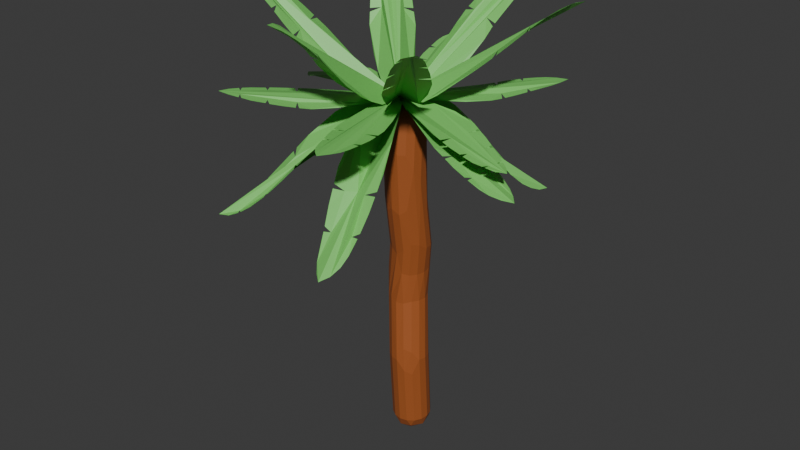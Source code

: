 # Source: TallPalm.blend  (saved by Blender 4.3.34; exported with 4.5.12 LTS)
import bpy
from mathutils import Matrix  # noqa: F401  (used for matrix-valued properties, if any)

bpy.ops.wm.read_factory_settings(use_empty=True)
scene = bpy.context.scene
scene.name = 'Scene'

# ---- collections
col_collection = bpy.data.collections.new('Collection'); scene.collection.children.link(col_collection)

# ---- materials (node trees are filled in below, after node groups)
mat_material_001 = bpy.data.materials.new('Material.001')
mat_material_003 = bpy.data.materials.new('Material.003')

# ---- material node trees
mat_material_001.use_nodes = True; mat_material_001.node_tree.nodes.clear()
_N = mat_material_001.node_tree.nodes; _L = mat_material_001.node_tree.links
n0 = _N.new('ShaderNodeBsdfPrincipled'); n0.name = 'Principled BSDF'; n0.location = (10, 300)
n0.inputs[0].default_value = (0.3825, 0.1027, 0.02387, 1.0)
n1 = _N.new('ShaderNodeOutputMaterial'); n1.name = 'Material Output'; n1.location = (300, 300)
_L.new(n0.outputs[0], n1.inputs[0])
n1.is_active_output = True
mat_material_003.use_nodes = True; mat_material_003.node_tree.nodes.clear()
_N = mat_material_003.node_tree.nodes; _L = mat_material_003.node_tree.links
n0 = _N.new('ShaderNodeBsdfPrincipled'); n0.name = 'Principled BSDF'; n0.location = (10, 300)
n0.inputs[0].default_value = (0.1954, 0.6351, 0.1344, 1.0)
n1 = _N.new('ShaderNodeOutputMaterial'); n1.name = 'Material Output'; n1.location = (300, 300)
_L.new(n0.outputs[0], n1.inputs[0])
n1.is_active_output = True

# ---- world
world_world = bpy.data.worlds.new('World'); scene.world = world_world
world_world.use_nodes = True; world_world.node_tree.nodes.clear()
_N = world_world.node_tree.nodes; _L = world_world.node_tree.links
n0 = _N.new('ShaderNodeOutputWorld'); n0.name = 'World Output'; n0.location = (300, 300)
n1 = _N.new('ShaderNodeBackground'); n1.name = 'Background'; n1.location = (10, 300)
n1.inputs[0].default_value = (0.05088, 0.05088, 0.05088, 1.0)
_L.new(n1.outputs[0], n0.inputs[0])
n0.is_active_output = True
world_world.color = (0.05088, 0.05088, 0.05088)
world_world.sun_shadow_jitter_overblur = 0.0

# ---- meshes
me_plane = bpy.data.meshes.new('Plane')
me_plane.from_pydata([(-0.07809, -0.002793, 4.223), (1.776e-15, -0.1143, 6.954), (1.776e-15, -0.03959, 4.877), (1.776e-15, -0.0928, 5.185), (1.776e-15, -0.1291, 5.512), (1.776e-15, -0.1463, 5.875), (1.776e-15, -0.1598, 6.264), (1.776e-15, -0.1413, 6.623), (0.01793, -0.09291, 3.137), (1.776e-15, 2.235e-08, 1.822)], [(7, 1), (0, 2), (2, 3), (3, 4), (4, 5), (5, 6), (6, 7), (8, 0), (9, 8)], [])
_uv = me_plane.uv_layers.new(name='UVMap')
_uv.uv.foreach_set('vector', [])
me_plane.materials.append(mat_material_001)
me_plane.update()
me_plane_063 = bpy.data.meshes.new('Plane.063')
me_plane_063.from_pydata([(-0.1099, -0.666, 23.21), (2.482, 0.6978, 21.74), (1.3, 1.88, 21.74), (3.773, 3.099, 19.49), (2.926, 1.242, 20.85), (3.416, 1.993, 19.94), (3.707, 2.684, 19.55), (3.357, 3.033, 19.55), (2.657, 2.753, 19.94), (1.876, 2.291, 20.85), (0.8321, 1.312, 22.52), (0.2887, 0.493, 23.12), (-0.03694, -0.2433, 23.21), (0.3128, -0.5931, 23.21), (1.049, -0.2686, 23.13), (1.883, 0.2588, 22.53), (2.306, 2.54, 20.3), (2.429, 2.319, 20.29), (2.209, 2.482, 20.42), (3.131, 1.56, 20.42), (2.972, 1.776, 20.29), (3.192, 1.654, 20.3), (1.623, 2.11, 21.24), (1.871, 1.769, 21.21), (1.551, 2.059, 21.35), (2.675, 0.9349, 21.35), (2.39, 1.25, 21.21), (2.73, 1.003, 21.24), (2.973, 2.916, 19.72), (3.585, 2.304, 19.72), (0.57, 0.9161, 22.88), (1.476, 0.007319, 22.89), (-0.1099, -0.666, 23.21), (3.174, -0.6185, 24.94), (2.667, 1.036, 24.89), (5.941, 1.108, 27.28), (4.069, -0.218, 25.8), (5.038, 0.3058, 26.77), (5.679, 0.7877, 27.23), (5.495, 1.235, 27.12), (4.62, 1.278, 26.55), (3.529, 1.181, 25.66), (1.813, 0.655, 24.11), (0.8272, 0.1433, 23.33), (0.1646, -0.3364, 23.21), (0.2926, -0.8142, 23.21), (1.106, -0.8961, 23.34), (2.215, -0.8065, 24.14), (4.131, 1.231, 26.17), (4.163, 0.9989, 26.24), (3.995, 1.219, 26.06), (4.497, 0.01785, 26.25), (4.462, 0.2971, 26.36), (4.618, 0.083, 26.37), (3.152, 1.121, 25.33), (3.242, 0.7209, 25.43), (3.045, 1.103, 25.23), (3.569, -0.4439, 25.31), (3.491, 0.01286, 25.48), (3.681, -0.3935, 25.42), (5.039, 1.292, 26.84), (5.369, 0.5113, 27.04), (1.319, 0.3912, 23.67), (1.654, -0.8547, 23.69), (-0.1099, -0.666, 23.21), (-0.1097, 2.562, 21.74), (-1.724, 2.129, 21.74), (-1.724, 5.356, 19.49), (-0.4388, 3.428, 20.85), (-0.9164, 4.418, 19.95), (-1.394, 5.082, 19.55), (-1.872, 4.954, 19.55), (-1.954, 4.14, 19.95), (-1.872, 3.044, 20.85), (-1.395, 1.262, 22.53), (-0.9171, 0.2718, 23.13), (-0.4395, -0.3915, 23.21), (0.03829, -0.2635, 23.21), (0.1194, 0.552, 23.12), (0.0368, 1.651, 22.52), (-1.918, 3.661, 20.3), (-1.666, 3.658, 20.3), (-1.908, 3.524, 20.42), (-0.6477, 3.861, 20.42), (-0.9246, 3.857, 20.3), (-0.7074, 3.985, 20.3), (-1.807, 2.644, 21.24), (-1.391, 2.696, 21.21), (-1.789, 2.529, 21.35), (-0.2535, 2.941, 21.35), (-0.6816, 2.886, 21.21), (-0.2946, 3.049, 21.24), (-1.125, 4.709, 19.74), (-1.389, 4.687, 19.67), (-1.185, 4.792, 19.68), (-1.908, 4.598, 19.68), (-1.679, 4.61, 19.67), (-1.918, 4.496, 19.74), (-0.1099, -0.666, 23.21), (-0.1104, -3.893, 21.65), (1.504, -3.461, 21.65), (1.504, -6.688, 19.01), (0.219, -4.76, 20.6), (0.6966, -5.75, 19.53), (1.174, -6.414, 19.08), (1.652, -6.286, 19.08), (1.734, -5.472, 19.53), (1.652, -4.376, 20.6), (1.175, -2.594, 22.52), (0.6973, -1.604, 23.13), (0.2197, -0.9405, 23.21), (-0.2581, -1.069, 23.21), (-0.3281, -1.892, 23.12), (-0.2474, -2.988, 22.51), (1.698, -4.993, 19.95), (1.446, -4.99, 19.94), (1.688, -4.856, 20.08), (0.428, -5.193, 20.08), (0.7049, -5.189, 19.94), (0.4877, -5.317, 19.95), (1.588, -3.976, 21.06), (1.171, -4.028, 21.02), (1.569, -3.861, 21.19), (0.0337, -4.273, 21.19), (0.4619, -4.218, 21.02), (0.07488, -4.381, 21.06), (1.732, -5.869, 19.27), (0.8961, -6.093, 19.27), (0.9361, -2.099, 22.89), (-0.2826, -2.444, 22.88), (-0.1099, -0.666, 23.21), (-3.378, -0.792, 25.05), (-2.713, -2.608, 24.87), (-5.572, -2.754, 27.45), (-3.979, -1.299, 25.85), (-4.689, -1.919, 26.68), (-5.302, -2.421, 27.1), (-5.092, -2.968, 27.04), (-4.206, -3.128, 26.56), (-3.322, -2.965, 25.69), (-1.959, -2.068, 24.08), (-1.034, -1.485, 23.32), (-0.3844, -0.9956, 23.21), (-0.5124, -0.5178, 23.21), (-1.326, -0.4359, 23.33), (-2.46, -0.5354, 24.19), (-3.775, -3.084, 26.21), (-3.817, -2.797, 26.23), (-3.666, -3.064, 26.09), (-4.257, -1.59, 26.24), (-4.169, -1.928, 26.31), (-4.345, -1.668, 26.34), (-3.065, -2.816, 25.33), (-3.183, -2.346, 25.4), (-2.991, -2.771, 25.23), (-3.66, -1.014, 25.41), (-3.5, -1.528, 25.49), (-3.733, -1.078, 25.51), (-4.94, -2.149, 26.9), (-4.867, -2.454, 26.93), (-5.017, -2.211, 26.95), (-4.689, -3.046, 26.86), (-4.734, -2.789, 26.9), (-4.577, -3.067, 26.8), (-0.1099, -0.666, 23.21), (-1.597, 2.016, 24.82), (-2.764, 0.7942, 24.89), (-3.729, 2.897, 27.45), (-2.059, 2.329, 25.82), (-2.692, 2.638, 26.86), (-3.325, 2.851, 27.36), (-3.668, 2.484, 27.36), (-3.431, 1.84, 26.87), (-3.088, 1.228, 25.85), (-2.182, 0.3561, 24.0), (-1.278, -0.2574, 23.31), (-0.5326, -0.5931, 23.21), (-0.1828, -0.2433, 23.21), (-0.519, 0.5032, 23.31), (-1.139, 1.422, 23.96), (-3.264, 1.553, 26.46), (-3.045, 1.684, 26.48), (-3.222, 1.478, 26.33), (-2.321, 2.448, 26.31), (-2.514, 2.258, 26.48), (-2.399, 2.485, 26.44), (-2.952, 1.045, 25.44), (-2.611, 1.297, 25.48), (-2.913, 0.9912, 25.32), (-1.806, 2.162, 25.26), (-2.1, 1.839, 25.45), (-1.862, 2.2, 25.38), (-3.568, 2.121, 27.14), (-2.97, 2.764, 27.14), (-1.732, 0.05206, 23.58), (-0.8304, 0.9629, 23.57), (-0.1099, -0.666, 23.21), (-2.701, -2.629, 21.69), (-1.507, -3.831, 21.69), (-4.05, -5.878, 19.36), (-3.159, -3.566, 20.77), (-3.672, -4.657, 19.83), (-3.978, -5.453, 19.42), (-3.621, -5.815, 19.42), (-2.899, -5.44, 19.83), (-2.096, -4.64, 20.77), (-1.023, -2.925, 22.49), (-0.4877, -1.876, 23.11), (-0.1823, -1.09, 23.21), (-0.5322, -0.7396, 23.21), (-1.262, -1.102, 23.12), (-2.094, -1.852, 22.5), (-2.538, -5.107, 20.2), (-2.663, -4.886, 20.19), (-2.437, -5.007, 20.32), (-3.374, -4.06, 20.32), (-3.214, -4.328, 20.19), (-3.438, -4.196, 20.2), (-1.836, -4.29, 21.17), (-2.087, -3.959, 21.14), (-1.763, -4.188, 21.29), (-2.9, -3.042, 21.29), (-2.613, -3.429, 21.14), (-2.957, -3.16, 21.17), (-3.801, -5.015, 19.61), (-3.641, -5.248, 19.54), (-3.839, -5.114, 19.56), (-3.3, -5.661, 19.56), (-3.425, -5.467, 19.54), (-3.209, -5.614, 19.61), (-0.1099, -0.666, 23.21), (1.62, -3.657, 24.52), (2.56, -2.266, 24.7), (3.989, -5.164, 26.66), (2.313, -4.334, 25.18), (3.079, -4.938, 26.01), (3.657, -5.166, 26.53), (3.918, -4.733, 26.57), (3.616, -3.974, 26.13), (3.065, -3.021, 25.37), (1.929, -1.685, 24.03), (1.058, -1.075, 23.32), (0.3128, -0.7389, 23.21), (-0.03694, -1.089, 23.21), (0.3089, -1.843, 23.31), (0.9885, -2.823, 23.93), (3.376, -3.564, 25.8), (3.209, -3.739, 25.79), (3.306, -3.445, 25.71), (2.66, -4.617, 25.55), (2.834, -4.433, 25.69), (2.756, -4.692, 25.65), (2.842, -2.689, 25.08), (2.575, -3.009, 25.08), (2.779, -2.594, 25.0), (1.931, -3.959, 24.81), (2.195, -3.649, 24.98), (2.018, -4.044, 24.89), (3.332, -5.043, 26.27), (3.49, -4.844, 26.37), (3.404, -5.071, 26.33), (3.788, -4.407, 26.4), (3.643, -4.577, 26.4), (3.751, -4.312, 26.35), (-0.1099, -0.666, 23.21), (2.686, -2.28, 22.55), (3.118, -0.6653, 22.55), (5.912, -2.28, 21.54), (3.6, -2.428, 22.15), (4.697, -2.51, 21.74), (5.51, -2.428, 21.57), (5.638, -1.95, 21.57), (4.975, -1.472, 21.74), (3.984, -0.9949, 22.15), (2.202, -0.5175, 22.9), (1.106, -0.4359, 23.17), (0.2926, -0.5178, 23.21), (0.1646, -0.9956, 23.21), (0.828, -1.473, 23.17), (1.819, -1.951, 22.9), (4.541, -1.264, 21.9), (4.413, -1.481, 21.9), (4.417, -1.204, 21.96), (4.08, -2.464, 21.96), (4.215, -2.222, 21.9), (4.217, -2.474, 21.9), (3.605, -0.8508, 22.33), (3.442, -1.238, 22.31), (3.497, -0.8096, 22.38), (3.085, -2.345, 22.38), (3.252, -1.947, 22.31), (3.2, -2.363, 22.33), (5.317, -1.672, 21.64), (5.093, -2.508, 21.64), (1.654, -0.4767, 23.07), (1.323, -1.712, 23.07), (-0.1099, -0.666, 23.21), (1.399, 2.178, 24.89), (-0.1917, 2.622, 25.06), (1.631, 5.232, 27.22), (1.575, 3.012, 25.68), (1.803, 4.039, 26.53), (1.776, 4.838, 27.08), (1.294, 4.956, 27.15), (0.7679, 4.307, 26.73), (0.1739, 3.414, 25.95), (-0.2737, 1.687, 24.1), (-0.3409, 0.5521, 23.32), (-0.2581, -0.2635, 23.21), (0.2197, -0.3915, 23.21), (0.6962, 0.2749, 23.32), (1.159, 1.309, 24.07), (0.5116, 3.905, 26.4), (0.7274, 3.777, 26.37), (0.4365, 3.794, 26.31), (1.677, 3.451, 26.05), (1.46, 3.578, 26.22), (1.707, 3.579, 26.16), (-0.004659, 3.077, 25.6), (0.3759, 2.905, 25.59), (-0.05153, 2.978, 25.49), (1.451, 2.547, 25.26), (1.069, 2.707, 25.47), (1.474, 2.651, 25.35), (1.8, 4.388, 26.8), (1.568, 4.496, 26.93), (1.796, 4.488, 26.87), (1.07, 4.668, 27.0), (1.277, 4.568, 26.98), (1.004, 4.587, 26.94), (-0.1099, -0.666, 23.21), (-1.238, -3.537, 24.82), (0.4532, -3.985, 24.62), (-0.3834, -6.522, 27.07), (-1.006, -4.354, 25.65), (-0.7439, -5.341, 26.55), (-0.5493, -6.122, 27.0), (-0.02346, -6.266, 26.89), (0.4037, -5.653, 26.31), (0.5499, -4.771, 25.37), (0.2376, -3.073, 23.95), (0.1351, -1.894, 23.31), (0.03829, -1.069, 23.21), (-0.4395, -0.9405, 23.21), (-0.8996, -1.619, 23.31), (-1.206, -2.691, 24.0), (0.5032, -5.262, 25.91), (0.2679, -5.128, 25.97), (0.5209, -5.152, 25.79), (-0.8638, -4.779, 26.06), (-0.5501, -4.906, 26.14), (-0.8303, -4.902, 26.18), (0.5135, -4.433, 25.04), (0.1136, -4.261, 25.14), (0.5004, -4.335, 24.94), (-1.136, -3.9, 25.19), (-0.6476, -4.058, 25.28), (-1.106, -4.002, 25.29), (0.2491, -5.968, 26.61), (-0.675, -5.716, 26.81), (0.1509, -2.486, 23.6), (-1.08, -2.16, 23.6), (-0.1099, -0.666, 23.21), (-2.905, 0.9482, 21.49), (-3.337, -0.6666, 21.48), (-6.132, 0.9476, 18.83), (-3.82, 1.096, 20.44), (-4.916, 1.178, 19.37), (-5.73, 1.096, 18.91), (-5.858, 0.6181, 18.91), (-5.194, 0.1405, 19.37), (-4.204, -0.3371, 20.44), (-2.422, -0.8145, 22.41), (-1.326, -0.8961, 23.11), (-0.5124, -0.8142, 23.21), (-0.3844, -0.3364, 23.21), (-1.048, 0.1412, 23.11), (-2.038, 0.6187, 22.41), (-4.761, -0.06847, 19.79), (-4.633, 0.1487, 19.78), (-4.637, -0.1282, 19.93), (-4.3, 1.132, 19.93), (-4.434, 0.8899, 19.78), (-4.437, 1.142, 19.79), (-3.825, -0.4812, 20.89), (-3.661, -0.09426, 20.85), (-3.716, -0.5224, 21.02), (-3.305, 1.013, 21.02), (-3.471, 0.6146, 20.85), (-3.419, 1.031, 20.89), (-5.272, 1.142, 19.12), (-5.386, 0.9028, 19.04), (-5.374, 1.132, 19.06), (-5.567, 0.4091, 19.06), (-5.463, 0.6133, 19.04), (-5.484, 0.3494, 19.12), (-0.1099, -0.666, 23.21), (-0.1469, 2.556, 23.24), (-1.751, 2.094, 23.29), (-1.906, 5.114, 23.79), (-0.5296, 3.356, 23.4), (-1.071, 4.251, 23.62), (-1.575, 4.857, 23.75), (-2.047, 4.715, 23.78), (-2.097, 3.943, 23.68), (-1.95, 2.937, 23.47), (-1.396, 1.263, 23.21), (-0.9171, 0.2718, 23.21), (-0.4395, -0.3915, 23.21), (0.03829, -0.2635, 23.21), (0.1191, 0.5528, 23.21), (0.03127, 1.663, 23.18), (-2.034, 3.501, 23.59), (-1.785, 3.503, 23.58), (-2.016, 3.375, 23.56), (-0.7682, 3.746, 23.5), (-1.051, 3.722, 23.54), (-0.836, 3.858, 23.53), (-1.861, 2.571, 23.38), (-1.449, 2.627, 23.38), (-1.836, 2.466, 23.36), (-0.3127, 2.909, 23.3), (-0.7459, 2.833, 23.35), (-0.3607, 3.009, 23.32), (-2.113, 4.314, 23.74), (-1.286, 4.563, 23.69), (-1.156, 0.7674, 23.21), (0.07588, 1.107, 23.19), (-0.1099, -0.666, 23.21), (-2.905, 0.9482, 23.19), (-3.337, -0.6666, 23.19), (-6.132, 0.9477, 22.33), (-3.82, 1.096, 22.98), (-4.916, 1.178, 22.58), (-5.73, 1.096, 22.37), (-5.858, 0.6181, 22.37), (-5.194, 0.1405, 22.58), (-4.204, -0.3371, 22.98), (-2.422, -0.8145, 23.21), (-1.326, -0.8961, 23.21), (-0.5124, -0.8142, 23.21), (-0.3844, -0.3364, 23.21), (-1.048, 0.1412, 23.21), (-2.038, 0.6187, 23.21), (-4.761, -0.06847, 22.75), (-4.633, 0.1487, 22.75), (-4.637, -0.1282, 22.8), (-4.3, 1.132, 22.8), (-4.434, 0.8899, 22.75), (-4.437, 1.142, 22.75), (-3.825, -0.4812, 23.1), (-3.661, -0.09426, 23.09), (-3.716, -0.5224, 23.12), (-3.305, 1.013, 23.12), (-3.471, 0.6146, 23.09), (-3.419, 1.031, 23.1), (-5.536, 0.34, 22.46), (-5.312, 1.176, 22.46), (-1.874, -0.8553, 23.21), (-1.543, 0.38, 23.21), (-0.1099, -0.666, 23.21), (-2.86, -2.318, 23.31), (-1.586, -3.578, 23.22), (-4.376, -5.197, 23.68), (-3.405, -3.072, 23.42), (-3.985, -4.016, 23.56), (-4.307, -4.772, 23.65), (-3.919, -5.153, 23.64), (-3.141, -4.845, 23.52), (-2.252, -4.209, 23.35), (-1.064, -2.805, 23.17), (-0.5021, -1.848, 23.2), (-0.1828, -1.089, 23.21), (-0.5326, -0.7389, 23.21), (-1.277, -1.075, 23.21), (-2.169, -1.708, 23.22), (-2.745, -4.572, 23.45), (-2.885, -4.339, 23.46), (-2.634, -4.493, 23.42), (-3.655, -3.489, 23.49), (-3.488, -3.747, 23.5), (-3.727, -3.607, 23.5), (-1.958, -3.935, 23.29), (-2.237, -3.579, 23.32), (-1.875, -3.856, 23.27), (-3.099, -2.648, 23.36), (-2.804, -3.019, 23.36), (-3.167, -2.742, 23.37), (-4.122, -4.35, 23.61), (-3.95, -4.586, 23.61), (-4.162, -4.445, 23.62), (-3.574, -5.021, 23.59), (-3.714, -4.817, 23.61), (-3.477, -4.983, 23.58), (-0.1099, -0.666, 23.21), (0.01858, -3.983, 23.19), (1.572, -3.481, 23.21), (1.667, -6.719, 23.46), (0.4024, -4.866, 23.26), (0.9061, -5.843, 23.36), (1.361, -6.469, 23.43), (1.825, -6.319, 23.42), (1.906, -5.512, 23.33), (1.779, -4.411, 23.24), (1.194, -2.603, 23.2), (0.6974, -1.604, 23.21), (0.2197, -0.9405, 23.21), (-0.2581, -1.069, 23.21), (-0.3241, -1.895, 23.2), (-0.1897, -3.033, 23.17), (1.857, -5.033, 23.29), (1.614, -5.043, 23.29), (1.841, -4.895, 23.28), (0.6294, -5.298, 23.3), (0.9013, -5.28, 23.31), (0.6926, -5.42, 23.31), (1.689, -4.005, 23.22), (1.286, -4.073, 23.23), (1.663, -3.889, 23.22), (0.188, -4.371, 23.22), (0.6054, -4.298, 23.23), (0.2361, -4.482, 23.23), (1.908, -5.905, 23.37), (1.1, -6.17, 23.4), (0.9402, -2.102, 23.21), (-0.2605, -2.463, 23.18), (-0.1099, -0.666, 23.21), (2.645, -2.316, 23.03), (3.066, -0.6938, 23.04), (5.678, -2.417, 22.54), (3.494, -2.502, 22.84), (4.507, -2.625, 22.64), (5.281, -2.562, 22.55), (5.409, -2.084, 22.55), (4.781, -1.584, 22.64), (3.867, -1.061, 22.85), (2.193, -0.5224, 23.18), (1.106, -0.4359, 23.21), (0.2926, -0.5178, 23.21), (0.1646, -0.9956, 23.21), (0.828, -1.473, 23.21), (1.814, -1.958, 23.17), (4.379, -1.357, 22.72), (4.25, -1.575, 22.73), (4.265, -1.291, 22.75), (3.935, -2.557, 22.75), (4.055, -2.319, 22.73), (4.061, -2.572, 22.72), (3.517, -0.8995, 22.93), (3.351, -1.29, 22.94), (3.417, -0.8535, 22.96), (3.018, -2.397, 22.95), (3.166, -2.002, 22.93), (3.124, -2.42, 22.92), (4.841, -2.599, 22.6), (4.947, -2.363, 22.58), (4.938, -2.591, 22.59), (5.131, -1.867, 22.58), (5.025, -2.073, 22.58), (5.052, -1.805, 22.59), (-0.1099, -0.666, 23.21), (2.655, 0.9305, 23.25), (1.459, 2.135, 23.23), (4.053, 3.556, 23.62), (3.181, 1.602, 23.37), (3.721, 2.447, 23.53), (4.001, 3.147, 23.6), (3.628, 3.491, 23.6), (2.925, 3.205, 23.52), (2.111, 2.672, 23.38), (0.9096, 1.43, 23.18), (0.2975, 0.5051, 23.21), (-0.03694, -0.2433, 23.21), (0.3128, -0.5931, 23.21), (1.058, -0.2574, 23.21), (1.965, 0.3654, 23.2), (2.568, 2.973, 23.47), (2.699, 2.752, 23.47), (2.467, 2.907, 23.45), (3.417, 1.972, 23.44), (3.261, 2.204, 23.47), (3.485, 2.078, 23.46), (1.829, 2.441, 23.31), (2.084, 2.096, 23.33), (1.747, 2.373, 23.29), (2.887, 1.226, 23.29), (2.611, 1.566, 23.32), (2.953, 1.31, 23.31), (3.242, 3.374, 23.56), (3.89, 2.768, 23.57), (0.6044, 0.9665, 23.19), (1.512, 0.05327, 23.21), (0.7555, -3.896, 20.96), (1.106, -5.205, 20.04)], [], [(15, 31, 14, 13, 0, 3, 6, 29, 5, 21, 20, 19, 4, 27, 26, 25, 1), (12, 11, 30, 10, 2, 24, 23, 22, 9, 18, 17, 16, 8, 28, 7, 3, 0), (47, 33, 57, 58, 59, 36, 51, 52, 53, 37, 61, 38, 35, 32, 45, 46, 63), (44, 32, 35, 39, 60, 40, 48, 49, 50, 41, 54, 55, 56, 34, 42, 62, 43), (79, 78, 77, 64, 67, 70, 94, 93, 92, 69, 85, 84, 83, 68, 91, 90, 89, 65), (76, 75, 74, 66, 88, 87, 86, 73, 82, 81, 80, 72, 97, 96, 95, 71, 67, 64), (113, 129, 112, 111, 98, 592, 593, 101, 104, 127, 103, 119, 118, 117, 102, 125, 124, 123, 99), (110, 109, 128, 108, 100, 122, 121, 120, 107, 116, 115, 114, 106, 126, 105, 101, 593, 592, 98), (145, 131, 155, 156, 157, 134, 149, 150, 151, 135, 158, 159, 160, 136, 133, 130, 143, 144), (142, 130, 133, 137, 161, 162, 163, 138, 146, 147, 148, 139, 152, 153, 154, 132, 140, 141), (179, 165, 189, 190, 191, 168, 183, 184, 185, 169, 193, 170, 167, 164, 177, 178, 195), (176, 164, 167, 171, 192, 172, 180, 181, 182, 173, 186, 187, 188, 166, 174, 194, 175), (211, 210, 209, 196, 199, 202, 226, 225, 224, 201, 217, 216, 215, 200, 223, 222, 221, 197), (208, 207, 206, 198, 220, 219, 218, 205, 214, 213, 212, 204, 229, 228, 227, 203, 199, 196), (245, 231, 255, 256, 257, 234, 249, 250, 251, 235, 258, 259, 260, 236, 233, 230, 243, 244), (242, 230, 233, 237, 261, 262, 263, 238, 246, 247, 248, 239, 252, 253, 254, 232, 240, 241), (279, 295, 278, 277, 264, 267, 270, 293, 269, 285, 284, 283, 268, 291, 290, 289, 265), (276, 275, 294, 274, 266, 288, 287, 286, 273, 282, 281, 280, 272, 292, 271, 267, 264), (311, 297, 321, 322, 323, 300, 315, 316, 317, 301, 324, 325, 326, 302, 299, 296, 309, 310), (308, 296, 299, 303, 327, 328, 329, 304, 312, 313, 314, 305, 318, 319, 320, 298, 306, 307), (345, 331, 355, 356, 357, 334, 349, 350, 351, 335, 359, 336, 333, 330, 343, 344, 361), (342, 330, 333, 337, 358, 338, 346, 347, 348, 339, 352, 353, 354, 332, 340, 360, 341), (377, 376, 375, 362, 365, 368, 392, 391, 390, 367, 383, 382, 381, 366, 389, 388, 387, 363), (374, 373, 372, 364, 386, 385, 384, 371, 380, 379, 378, 370, 395, 394, 393, 369, 365, 362), (411, 397, 421, 422, 423, 400, 415, 416, 417, 401, 425, 402, 399, 396, 409, 410, 427), (408, 396, 399, 403, 424, 404, 412, 413, 414, 405, 418, 419, 420, 398, 406, 426, 407), (443, 459, 442, 441, 428, 431, 434, 457, 433, 449, 448, 447, 432, 455, 454, 453, 429), (440, 439, 458, 438, 430, 452, 451, 450, 437, 446, 445, 444, 436, 456, 435, 431, 428), (475, 461, 485, 486, 487, 464, 479, 480, 481, 465, 488, 489, 490, 466, 463, 460, 473, 474), (472, 460, 463, 467, 491, 492, 493, 468, 476, 477, 478, 469, 482, 483, 484, 462, 470, 471), (509, 495, 519, 520, 521, 498, 513, 514, 515, 499, 523, 500, 497, 494, 507, 508, 525), (506, 494, 497, 501, 522, 502, 510, 511, 512, 503, 516, 517, 518, 496, 504, 524, 505), (541, 540, 539, 526, 529, 532, 556, 555, 554, 531, 547, 546, 545, 530, 553, 552, 551, 527), (538, 537, 536, 528, 550, 549, 548, 535, 544, 543, 542, 534, 559, 558, 557, 533, 529, 526), (575, 561, 585, 586, 587, 564, 579, 580, 581, 565, 589, 566, 563, 560, 573, 574, 591), (572, 560, 563, 567, 588, 568, 576, 577, 578, 569, 582, 583, 584, 562, 570, 590, 571)])
_uv = me_plane_063.uv_layers.new(name='UVMap')
_uv.uv.foreach_set('vector', [0.0, 0.0, 0.0, 0.0, 0.0, 0.0, 0.0, 0.0, 0.0, 0.0, 0.0, 0.0, 0.0, 0.0, 0.0, 0.0, 0.0, 0.0, 0.0, 0.0, 0.0, 0.0, 0.0, 0.0, 0.0, 0.0, 0.0, 0.0, 0.0, 0.0, 0.0, 0.0, 0.0, 0.0, 0.0, 0.0, 0.0, 0.0, 0.0, 0.0, 0.0, 0.0, 0.0, 0.0, 0.0, 0.0, 0.0, 0.0, 0.0, 0.0, 0.0, 0.0, 0.0, 0.0, 0.0, 0.0, 0.0, 0.0, 0.0, 0.0, 0.0, 0.0, 0.0, 0.0, 0.0, 0.0, 0.0, 0.0, 0.0, 0.0, 0.0, 0.0, 0.0, 0.0, 0.0, 0.0, 0.0, 0.0, 0.0, 0.0, 0.0, 0.0, 0.0, 0.0, 0.0, 0.0, 0.0, 0.0, 0.0, 0.0, 0.0, 0.0, 0.0, 0.0, 0.0, 0.0, 0.0, 0.0, 0.0, 0.0, 0.0, 0.0, 0.0, 0.0, 0.0, 0.0, 0.0, 0.0, 0.0, 0.0, 0.0, 0.0, 0.0, 0.0, 0.0, 0.0, 0.0, 0.0, 0.0, 0.0, 0.0, 0.0, 0.0, 0.0, 0.0, 0.0, 0.0, 0.0, 0.0, 0.0, 0.0, 0.0, 0.0, 0.0, 0.0, 0.0, 0.0, 0.0, 0.0, 0.0, 0.0, 0.0, 0.0, 0.0, 0.0, 0.0, 0.0, 0.0, 0.0, 0.0, 0.0, 0.0, 0.0, 0.0, 0.0, 0.0, 0.0, 0.0, 0.0, 0.0, 0.0, 0.0, 0.0, 0.0, 0.0, 0.0, 0.0, 0.0, 0.0, 0.0, 0.0, 0.0, 0.0, 0.0, 0.0, 0.0, 0.0, 0.0, 0.0, 0.0, 0.0, 0.0, 0.0, 0.0, 0.0, 0.0, 0.0, 0.0, 0.0, 0.0, 0.0, 0.0, 0.0, 0.0, 0.0, 0.0, 0.0, 0.0, 0.0, 0.0, 0.0, 0.0, 0.0, 0.0, 0.0, 0.0, 0.0, 0.0, 0.0, 0.0, 0.0, 0.0, 0.0, 0.0, 0.0, 0.0, 0.0, 0.0, 0.0, 0.0, 0.0, 0.0, 0.0, 0.0, 0.0, 0.0, 0.0, 0.0, 0.0, 0.0, 0.0, 0.0, 0.0, 0.0, 0.0, 0.0, 0.0, 0.0, 0.0, 0.0, 0.0, 0.0, 0.0, 0.0, 0.0, 0.0, 0.0, 0.0, 0.0, 0.0, 0.0, 0.0, 0.0, 0.0, 0.0, 0.0, 0.0, 0.0, 0.0, 0.0, 0.0, 0.0, 0.0, 0.0, 0.0, 0.0, 0.0, 0.0, 0.0, 0.0, 0.0, 0.0, 0.0, 0.0, 0.0, 0.0, 0.0, 0.0, 0.0, 0.0, 0.0, 0.0, 0.0, 0.0, 0.0, 0.0, 0.0, 0.0, 0.0, 0.0, 0.0, 0.0, 0.0, 0.0, 0.0, 0.0, 0.0, 0.0, 0.0, 0.0, 0.0, 0.0, 0.0, 0.0, 0.0, 0.0, 0.0, 0.0, 0.0, 0.0, 0.0, 0.0, 0.0, 0.0, 0.0, 0.0, 0.0, 0.0, 0.0, 0.0, 0.0, 0.0, 0.0, 0.0, 0.0, 0.0, 0.0, 0.0, 0.0, 0.0, 0.0, 0.0, 0.0, 0.0, 0.0, 0.0, 0.0, 0.0, 0.0, 0.0, 0.0, 0.0, 0.0, 0.0, 0.0, 0.0, 0.0, 0.0, 0.0, 0.0, 0.0, 0.0, 0.0, 0.0, 0.0, 0.0, 0.0, 0.0, 0.0, 0.0, 0.0, 0.0, 0.0, 0.0, 0.0, 0.0, 0.0, 0.0, 0.0, 0.0, 0.0, 0.0, 0.0, 0.0, 0.0, 0.0, 0.0, 0.0, 0.0, 0.0, 0.0, 0.0, 0.0, 0.0, 0.0, 0.0, 0.0, 0.0, 0.0, 0.0, 0.0, 0.0, 0.0, 0.0, 0.0, 0.0, 0.0, 0.0, 0.0, 0.0, 0.0, 0.0, 0.0, 0.0, 0.0, 0.0, 0.0, 0.0, 0.0, 0.0, 0.0, 0.0, 0.0, 0.0, 0.0, 0.0, 0.0, 0.0, 0.0, 0.0, 0.0, 0.0, 0.0, 0.0, 0.0, 0.0, 0.0, 0.0, 0.0, 0.0, 0.0, 0.0, 0.0, 0.0, 0.0, 0.0, 0.0, 0.0, 0.0, 0.0, 0.0, 0.0, 0.0, 0.0, 0.0, 0.0, 0.0, 0.0, 0.0, 0.0, 0.0, 0.0, 0.0, 0.0, 0.0, 0.0, 0.0, 0.0, 0.0, 0.0, 0.0, 0.0, 0.0, 0.0, 0.0, 0.0, 0.0, 0.0, 0.0, 0.0, 0.0, 0.0, 0.0, 0.0, 0.0, 0.0, 0.0, 0.0, 0.0, 0.0, 0.0, 0.0, 0.0, 0.0, 0.0, 0.0, 0.0, 0.0, 0.0, 0.0, 0.0, 0.0, 0.0, 0.0, 0.0, 0.0, 0.0, 0.0, 0.0, 0.0, 0.0, 0.0, 0.0, 0.0, 0.0, 0.0, 0.0, 0.0, 0.0, 0.0, 0.0, 0.0, 0.0, 0.0, 0.0, 0.0, 0.0, 0.0, 0.0, 0.0, 0.0, 0.0, 0.0, 0.0, 0.0, 0.0, 0.0, 0.0, 0.0, 0.0, 0.0, 0.0, 0.0, 0.0, 0.0, 0.0, 0.0, 0.0, 0.0, 0.0, 0.0, 0.0, 0.0, 0.0, 0.0, 0.0, 0.0, 0.0, 0.0, 0.0, 0.0, 0.0, 0.0, 0.0, 0.0, 0.0, 0.0, 0.0, 0.0, 0.0, 0.0, 0.0, 0.0, 0.0, 0.0, 0.0, 0.0, 0.0, 0.0, 0.0, 0.0, 0.0, 0.0, 0.0, 0.0, 0.0, 0.0, 0.0, 0.0, 0.0, 0.0, 0.0, 0.0, 0.0, 0.0, 0.0, 0.0, 0.0, 0.0, 0.0, 0.0, 0.0, 0.0, 0.0, 0.0, 0.0, 0.0, 0.0, 0.0, 0.0, 0.0, 0.0, 0.0, 0.0, 0.0, 0.0, 0.0, 0.0, 0.0, 0.0, 0.0, 0.0, 0.0, 0.0, 0.0, 0.0, 0.0, 0.0, 0.0, 0.0, 0.0, 0.0, 0.0, 0.0, 0.0, 0.0, 0.0, 0.0, 0.0, 0.0, 0.0, 0.0, 0.0, 0.0, 0.0, 0.0, 0.0, 0.0, 0.0, 0.0, 0.0, 0.0, 0.0, 0.0, 0.0, 0.0, 0.0, 0.0, 0.0, 0.0, 0.0, 0.0, 0.0, 0.0, 0.0, 0.0, 0.0, 0.0, 0.0, 0.0, 0.0, 0.0, 0.0, 0.0, 0.0, 0.0, 0.0, 0.0, 0.0, 0.0, 0.0, 0.0, 0.0, 0.0, 0.0, 0.0, 0.0, 0.0, 0.0, 0.0, 0.0, 0.0, 0.0, 0.0, 0.0, 0.0, 0.0, 0.0, 0.0, 0.0, 0.0, 0.0, 0.0, 0.0, 0.0, 0.0, 0.0, 0.0, 0.0, 0.0, 0.0, 0.0, 0.0, 0.0, 0.0, 0.0, 0.0, 0.0, 0.0, 0.0, 0.0, 0.0, 0.0, 0.0, 0.0, 0.0, 0.0, 0.0, 0.0, 0.0, 0.0, 0.0, 0.0, 0.0, 0.0, 0.0, 0.0, 0.0, 0.0, 0.0, 0.0, 0.0, 0.0, 0.0, 0.0, 0.0, 0.0, 0.0, 0.0, 0.0, 0.0, 0.0, 0.0, 0.0, 0.0, 0.0, 0.0, 0.0, 0.0, 0.0, 0.0, 0.0, 0.0, 0.0, 0.0, 0.0, 0.0, 0.0, 0.0, 0.0, 0.0, 0.0, 0.0, 0.0, 0.0, 0.0, 0.0, 0.0, 0.0, 0.0, 0.0, 0.0, 0.0, 0.0, 0.0, 0.0, 0.0, 0.0, 0.0, 0.0, 0.0, 0.0, 0.0, 0.0, 0.0, 0.0, 0.0, 0.0, 0.0, 0.0, 0.0, 0.0, 0.0, 0.0, 0.0, 0.0, 0.0, 0.0, 0.0, 0.0, 0.0, 0.0, 0.0, 0.0, 0.0, 0.0, 0.0, 0.0, 0.0, 0.0, 0.0, 0.0, 0.0, 0.0, 0.0, 0.0, 0.0, 0.0, 0.0, 0.0, 0.0, 0.0, 0.0, 0.0, 0.0, 0.0, 0.0, 0.0, 0.0, 0.0, 0.0, 0.0, 0.0, 0.0, 0.0, 0.0, 0.0, 0.0, 0.0, 0.0, 0.0, 0.0, 0.0, 0.0, 0.0, 0.0, 0.0, 0.0, 0.0, 0.0, 0.0, 0.0, 0.0, 0.0, 0.0, 0.0, 0.0, 0.0, 0.0, 0.0, 0.0, 0.0, 0.0, 0.0, 0.0, 0.0, 0.0, 0.0, 0.0, 0.0, 0.0, 0.0, 0.0, 0.0, 0.0, 0.0, 0.0, 0.0, 0.0, 0.0, 0.0, 0.0, 0.0, 0.0, 0.0, 0.0, 0.0, 0.0, 0.0, 0.0, 0.0, 0.0, 0.0, 0.0, 0.0, 0.0, 0.0, 0.0, 0.0, 0.0, 0.0, 0.0, 0.0, 0.0, 0.0, 0.0, 0.0, 0.0, 0.0, 0.0, 0.0, 0.0, 0.0, 0.0, 0.0, 0.0, 0.0, 0.0, 0.0, 0.0, 0.0, 0.0, 0.0, 0.0, 0.0, 0.0, 0.0, 0.0, 0.0, 0.0, 0.0, 0.0, 0.0, 0.0, 0.0, 0.0, 0.0, 0.0, 0.0, 0.0, 0.0, 0.0, 0.0, 0.0, 0.0, 0.0, 0.0, 0.0, 0.0, 0.0, 0.0, 0.0, 0.0, 0.0, 0.0, 0.0, 0.0, 0.0, 0.0, 0.0, 0.0, 0.0, 0.0, 0.0, 0.0, 0.0, 0.0, 0.0, 0.0, 0.0, 0.0, 0.0, 0.0, 0.0, 0.0, 0.0, 0.0, 0.0, 0.0, 0.0, 0.0, 0.0, 0.0, 0.0, 0.0, 0.0, 0.0, 0.0, 0.0, 0.0, 0.0, 0.0, 0.0, 0.0, 0.0, 0.0, 0.0, 0.0, 0.0, 0.0, 0.0, 0.0, 0.0, 0.0, 0.0, 0.0, 0.0, 0.0, 0.0, 0.0, 0.0, 0.0, 0.0, 0.0, 0.0, 0.0, 0.0, 0.0, 0.0, 0.0, 0.0, 0.0, 0.0, 0.0, 0.0, 0.0, 0.0, 0.0, 0.0, 0.0, 0.0, 0.0, 0.0, 0.0, 0.0, 0.0, 0.0, 0.0, 0.0, 0.0, 0.0, 0.0, 0.0, 0.0, 0.0, 0.0, 0.0, 0.0, 0.0, 0.0, 0.0, 0.0, 0.0, 0.0, 0.0, 0.0, 0.0, 0.0, 0.0, 0.0, 0.0, 0.0, 0.0, 0.0, 0.0, 0.0, 0.0, 0.0, 0.0, 0.0, 0.0, 0.0, 0.0, 0.0, 0.0, 0.0, 0.0, 0.0, 0.0, 0.0, 0.0, 0.0, 0.0, 0.0, 0.0, 0.0, 0.0, 0.0, 0.0, 0.0, 0.0, 0.0, 0.0, 0.0, 0.0, 0.0, 0.0, 0.0, 0.0, 0.0, 0.0, 0.0, 0.0, 0.0, 0.0, 0.0, 0.0, 0.0, 0.0, 0.0, 0.0, 0.0, 0.0, 0.0, 0.0, 0.0, 0.0, 0.0, 0.0, 0.0, 0.0, 0.0, 0.0, 0.0, 0.0, 0.0, 0.0, 0.0, 0.0, 0.0, 0.0, 0.0, 0.0, 0.0, 0.0, 0.0, 0.0, 0.0, 0.0, 0.0, 0.0, 0.0, 0.0, 0.0, 0.0, 0.0, 0.0, 0.0, 0.0, 0.0, 0.0, 0.0, 0.0, 0.0, 0.0, 0.0, 0.0, 0.0, 0.0, 0.0, 0.0, 0.0, 0.0, 0.0, 0.0, 0.0, 0.0, 0.0, 0.0, 0.0, 0.0, 0.0, 0.0, 0.0, 0.0, 0.0, 0.0, 0.0, 0.0, 0.0, 0.0, 0.0, 0.0, 0.0, 0.0, 0.0, 0.0, 0.0, 0.0, 0.0, 0.0, 0.0, 0.0, 0.0, 0.0, 0.0, 0.0, 0.0, 0.0, 0.0, 0.0, 0.0, 0.0, 0.0, 0.0, 0.0, 0.0, 0.0, 0.0, 0.0, 0.0, 0.0, 0.0, 0.0, 0.0, 0.0, 0.0, 0.0, 0.0, 0.0, 0.0, 0.0, 0.0, 0.0, 0.0, 0.0, 0.0, 0.0, 0.0, 0.0, 0.0, 0.0, 0.0, 0.0, 0.0, 0.0, 0.0, 0.0, 0.0, 0.0, 0.0, 0.0, 0.0, 0.0, 0.0, 0.0, 0.0, 0.0, 0.0, 0.0, 0.0, 0.0, 0.0, 0.0, 0.0, 0.0, 0.0, 0.0, 0.0, 0.0, 0.0, 0.0, 0.0, 0.0])
me_plane_063.materials.append(mat_material_003)
me_plane_063.update()

# ---- objects
ob_wood = bpy.data.objects.new('Wood', me_plane)
ob_palm = bpy.data.objects.new('Palm', me_plane_063)

# ---- transforms, parenting, visibility, modifiers, constraints
ob_wood.location = (0.199, 0.1521, -3.758)
ob_wood.scale = (1.894, 1.894, 1.579)
_m = ob_wood.modifiers.new('Skin', 'SKIN')
_m = ob_wood.modifiers.new('Subdivision', 'SUBSURF')
_m = ob_wood.modifiers.new('Decimate', 'DECIMATE')
_m.ratio = 0.15
ob_palm.location = (0.199, 0.1521, -5.891)
ob_palm.scale = (0.5662, 0.5662, 0.5662)

# ---- collection membership
col_collection.objects.link(ob_wood)
col_collection.objects.link(ob_palm)

# ---- scene / render settings (as saved in the file)
scene.frame_start = 1; scene.frame_end = 250; scene.frame_set(1)
scene.render.engine = 'BLENDER_EEVEE_NEXT'
bpy.context.view_layer.update()

# ---- added for rendering (the .blend has no active camera and no usable light): camera, sun
cam_auto = bpy.data.cameras.new('AutoCamera')
cam_auto.lens = 50.0
cam_auto.sensor_width = 36.0
cam_auto.clip_end = 1000.0
ob_auto_camera = bpy.data.objects.new('AutoCamera', cam_auto)
scene.collection.objects.link(ob_auto_camera)
ob_auto_camera.location = (13.3509, -16.0808, 14.9669)
ob_auto_camera.rotation_euler = (1.09748, -7.21219e-08, 0.694738)
scene.camera = ob_auto_camera
light_auto_sun = bpy.data.lights.new('AutoSun', 'SUN')
light_auto_sun.energy = 3.0
light_auto_sun.angle = 0.0523599
ob_auto_sun = bpy.data.objects.new('AutoSun', light_auto_sun)
scene.collection.objects.link(ob_auto_sun)
ob_auto_sun.rotation_euler = (0.872665, 0.174533, 0.523599)
bpy.context.view_layer.update()
